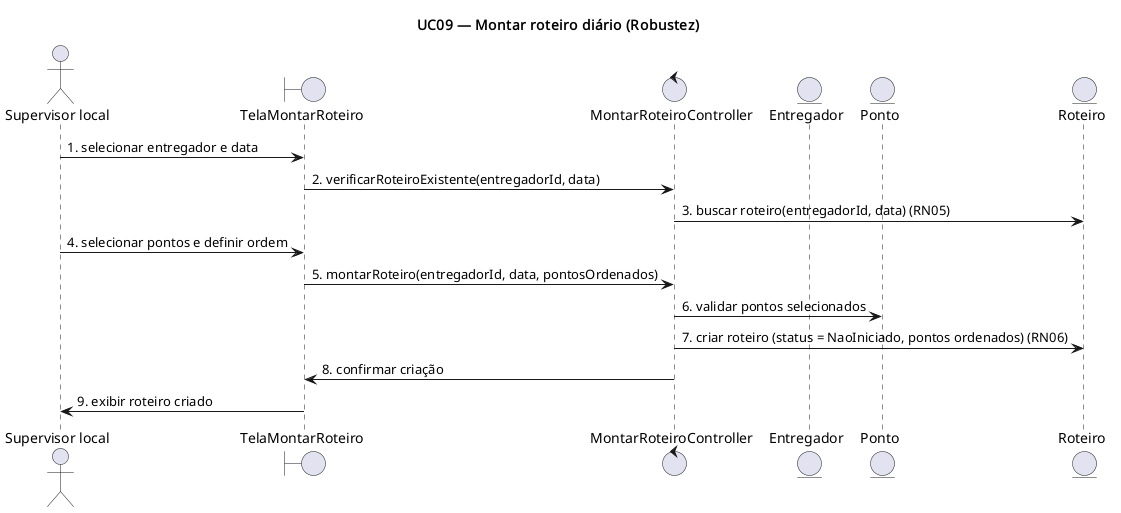

The diagram above was rendered by PlantUML. Its source (embedded in the PNG):
@startuml UC09-robustez
title UC09 — Montar roteiro diário (Robustez)

actor "Supervisor local" as SupervisorLocal
boundary TelaMontarRoteiro
control MontarRoteiroController
entity Entregador
entity Ponto
entity Roteiro

SupervisorLocal -> TelaMontarRoteiro : 1. selecionar entregador e data
TelaMontarRoteiro -> MontarRoteiroController : 2. verificarRoteiroExistente(entregadorId, data)
MontarRoteiroController -> Roteiro : 3. buscar roteiro(entregadorId, data) (RN05)
SupervisorLocal -> TelaMontarRoteiro : 4. selecionar pontos e definir ordem
TelaMontarRoteiro -> MontarRoteiroController : 5. montarRoteiro(entregadorId, data, pontosOrdenados)
MontarRoteiroController -> Ponto : 6. validar pontos selecionados
MontarRoteiroController -> Roteiro : 7. criar roteiro (status = NaoIniciado, pontos ordenados) (RN06)
MontarRoteiroController -> TelaMontarRoteiro : 8. confirmar criação
TelaMontarRoteiro -> SupervisorLocal : 9. exibir roteiro criado

@enduml